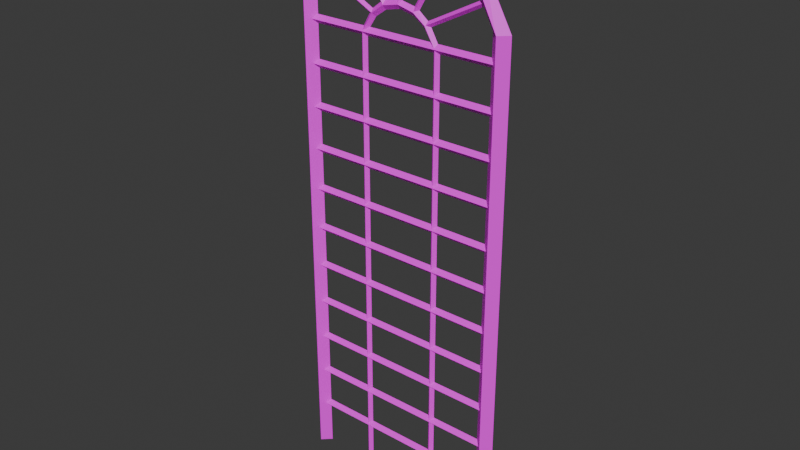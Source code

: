 # Source: arch_window.blend  (saved by Blender 4.5.88; exported with 4.5.12 LTS)
import bpy
from mathutils import Matrix  # noqa: F401  (used for matrix-valued properties, if any)

bpy.ops.wm.read_factory_settings(use_empty=True)
scene = bpy.context.scene
scene.name = 'Scene'

# ---- collections
col_collection = bpy.data.collections.new('Collection'); scene.collection.children.link(col_collection)

# ---- images (referenced by path relative to the original .blend; pixels are not part of the script)
import os
ASSET_DIR = os.environ.get("B2B_ASSET_DIR", "")  # directory of the original .blend (textures are referenced by path, not embedded)
HERE = os.path.dirname(os.path.abspath(__file__))  # packed textures are extracted next to this script under _unpacked/

def load_image(name, relpath, width, height, colorspace="sRGB"):
    """Load a texture the original file referenced (path relative to the .blend, or extracted next to this script)."""
    p = next((c for c in (os.path.join(HERE, relpath), os.path.join(ASSET_DIR, relpath)) if relpath and os.path.exists(c)), "")
    if p:
        img = bpy.data.images.load(p, check_existing=True)
        img.name = name
    else:  # same state as the original file: an image datablock whose file is absent (Cycles renders it pink)
        img = bpy.data.images.new(name, width, height)
        img.source = "FILE"
        img.filepath = "//" + (relpath or name)
    img.colorspace_settings.name = colorspace
    return img
img_arch_window_color = load_image('arch_window_color', '', 1024, 1024, 'sRGB')

# ---- materials (node trees are filled in below, after node groups)
mat_archwindow = bpy.data.materials.new('ArchWindow')

# ---- material node trees
mat_archwindow.use_nodes = True; mat_archwindow.node_tree.nodes.clear()
_N = mat_archwindow.node_tree.nodes; _L = mat_archwindow.node_tree.links
n0 = _N.new('ShaderNodeBsdfPrincipled'); n0.name = 'Principled BSDF'; n0.location = (-200, 100)
n1 = _N.new('ShaderNodeOutputMaterial'); n1.name = 'Material Output'; n1.location = (200, 100)
n2 = _N.new('ShaderNodeTexImage'); n2.name = 'Image Texture'; n2.location = (-560, 80)
n2.image = img_arch_window_color
_L.new(n0.outputs[0], n1.inputs[0])
_L.new(n2.outputs[0], n0.inputs[0])
n1.is_active_output = True

# ---- world
world_world = bpy.data.worlds.new('World'); scene.world = world_world
world_world.use_nodes = True; world_world.node_tree.nodes.clear()
_N = world_world.node_tree.nodes; _L = world_world.node_tree.links
n0 = _N.new('ShaderNodeOutputWorld'); n0.name = 'World Output'; n0.location = (200, 100)
n1 = _N.new('ShaderNodeBackground'); n1.name = 'Background'; n1.location = (-200, 100)
n1.inputs[0].default_value = (0.05088, 0.05088, 0.05088, 1.0)
_L.new(n1.outputs[0], n0.inputs[0])
n0.is_active_output = True
world_world.color = (0.05088, 0.05088, 0.05088)
world_world.sun_shadow_jitter_overblur = 0.0

# ---- meshes
me_cube_077 = bpy.data.meshes.new('Cube.077')
me_cube_077.from_pydata([(0.8167, -0.06783, 1.585), (0.8167, -0.06783, -2.289), (0.8875, -6.023e-07, 1.585), (0.8875, 8.218e-07, -2.289), (0.8167, 0.06783, 1.585), (0.8167, 0.06783, -2.289), (0.7459, -6.186e-07, 1.585), (0.7459, 8.218e-07, -2.289), (-0.8167, -0.06783, 1.585), (-0.8167, -0.06783, -2.289), (-0.7459, -6.268e-07, 1.585), (-0.7459, 8.014e-07, -2.289), (-0.8167, 0.06783, 1.585), (-0.8167, 0.06783, -2.289), (-0.8875, -6.35e-07, 1.585), (-0.8875, 8.218e-07, -2.289), (0.5977, -0.06783, 2.007), (0.6495, -7.823e-07, 2.007), (0.5977, 0.06783, 2.007), (0.5458, -7.905e-07, 1.959), (-0.5977, -0.06783, 2.007), (-0.5458, -7.987e-07, 1.959), (-0.5977, 0.06783, 2.007), (-0.6495, -7.905e-07, 2.007), (0.3482, -0.03952, 2.193), (0.3784, -8.724e-07, 2.22), (0.3482, 0.03952, 2.193), (0.318, -8.724e-07, 2.122), (-0.3482, -0.03952, 2.193), (-0.318, -8.724e-07, 2.122), (-0.3482, 0.03952, 2.193), (-0.3784, -8.724e-07, 2.22), (-1.132e-06, -0.03952, 2.269), (-1.371e-06, -8.887e-07, 2.197), (-1.371e-06, 0.03952, 2.269), (-1.252e-06, -8.806e-07, 2.295), (0.3104, -0.02578, 1.383), (0.3104, -0.02578, -2.295), (0.3373, -2.258e-07, 1.383), (0.3373, 3.553e-07, -2.295), (0.3104, 0.02578, 1.383), (0.3104, 0.02578, -2.295), (0.2834, -2.176e-07, 1.383), (0.2834, 3.717e-07, -2.295), (-0.3104, -0.02578, 1.383), (-0.3104, -0.02578, -2.295), (-0.2834, -2.34e-07, 1.383), (-0.2834, 3.717e-07, -2.295), (-0.3104, 0.02578, 1.383), (-0.3104, 0.02578, -2.295), (-0.3373, -2.258e-07, 1.383), (-0.3373, 3.635e-07, -2.295), (0.2263, -0.02578, 1.523), (0.2468, -2.831e-07, 1.543), (0.2263, 0.02578, 1.523), (0.2074, -2.749e-07, 1.499), (-0.2276, -0.02578, 1.523), (-0.2074, -2.995e-07, 1.499), (-0.2276, 0.02578, 1.523), (-0.2468, -2.831e-07, 1.543), (0.1297, -0.02578, 1.593), (0.1438, -3.24e-07, 1.624), (0.1297, 0.02578, 1.593), (0.1208, -3.24e-07, 1.561), (-0.131, -0.02578, 1.595), (-0.1208, -3.158e-07, 1.561), (-0.131, 0.02578, 1.595), (-0.1438, -3.322e-07, 1.624), (0.0005119, -0.02578, 1.623), (-1.55e-06, -3.158e-07, 1.589), (0.0005119, 0.02578, 1.623), (-1.55e-06, -3.322e-07, 1.653), (-0.8046, 0.03304, 1.383), (0.8077, 0.03304, 1.383), (-0.8046, -1.849e-07, 1.35), (0.8077, -1.89e-07, 1.35), (-0.8046, -0.03304, 1.383), (0.8077, -0.03304, 1.383), (-0.8046, -1.931e-07, 1.416), (0.8077, -1.849e-07, 1.416), (-0.8046, 0.03304, 1.054), (0.8077, 0.03304, 1.054), (-0.8046, -8.666e-08, 1.021), (0.8077, -7.029e-08, 1.021), (-0.8046, -0.03304, 1.054), (0.8077, -0.03304, 1.054), (-0.8046, -8.666e-08, 1.087), (0.8077, -9.279e-08, 1.087), (-0.8046, 0.03304, 0.7247), (0.8077, 0.03304, 0.7247), (-0.8046, 2.793e-08, 0.6917), (0.8077, 3.816e-08, 0.6917), (-0.8046, -0.03304, 0.7247), (0.8077, -0.03304, 0.7247), (-0.8046, 2.383e-08, 0.7577), (0.8077, 3.407e-08, 0.7577), (-0.8046, 0.03304, 0.3956), (0.8077, 0.03304, 0.3956), (-0.8046, 1.548e-07, 0.3626), (0.8077, 1.446e-07, 0.3626), (-0.8046, -0.03304, 0.3956), (0.8077, -0.03304, 0.3956), (-0.8046, 1.343e-07, 0.4287), (0.8077, 1.379e-07, 0.4287), (-0.8046, 0.03304, 0.06658), (0.8077, 0.03304, 0.06658), (-0.8046, 2.469e-07, 0.03354), (0.8077, 2.469e-07, 0.03354), (-0.8046, -0.03304, 0.06658), (0.8077, -0.03304, 0.06658), (-0.8046, 2.469e-07, 0.09962), (0.8077, 2.402e-07, 0.09962), (-0.8046, 0.03304, -0.2625), (0.8077, 0.03304, -0.2625), (-0.8046, 3.451e-07, -0.2955), (0.8077, 3.737e-07, -0.2955), (-0.8046, -0.03304, -0.2625), (0.8077, -0.03304, -0.2625), (-0.8046, 3.553e-07, -0.2294), (0.8077, 3.676e-07, -0.2294), (-0.8046, 0.03304, -0.5915), (0.8077, 0.03304, -0.5915), (-0.8046, 4.718e-07, -0.6246), (0.8077, 4.863e-07, -0.6246), (-0.8046, -0.03304, -0.5915), (0.8077, -0.03304, -0.5915), (-0.8046, 4.884e-07, -0.5585), (0.8077, 4.842e-07, -0.5585), (-0.8046, 0.03304, -0.9206), (0.8077, 0.03304, -0.9206), (-0.8046, 5.742e-07, -0.9536), (0.8077, 5.886e-07, -0.9536), (-0.8046, -0.03304, -0.9206), (0.8077, -0.03304, -0.9206), (-0.8046, 5.742e-07, -0.8876), (0.8077, 5.927e-07, -0.8876), (-0.8046, 0.03304, -1.25), (0.8077, 0.03304, -1.25), (-0.8046, 7.236e-07, -1.283), (0.8077, 7.031e-07, -1.283), (-0.8046, -0.03304, -1.25), (0.8077, -0.03304, -1.25), (-0.8046, 7.011e-07, -1.217), (0.8077, 7.031e-07, -1.217), (-0.8046, 0.03304, -1.579), (0.8077, 0.03304, -1.579), (-0.8046, 8.014e-07, -1.612), (0.8077, 8.055e-07, -1.612), (-0.8046, -0.03304, -1.579), (0.8077, -0.03304, -1.579), (-0.8046, 7.932e-07, -1.546), (0.8077, 8.055e-07, -1.546), (-0.8046, 0.03304, -1.908), (0.8077, 0.03304, -1.908), (-0.8046, 9.364e-07, -1.941), (0.8077, 9.282e-07, -1.941), (-0.8046, -0.03304, -1.908), (0.8077, -0.03304, -1.908), (-0.8046, 9.446e-07, -1.875), (0.8077, 9.282e-07, -1.875), (-0.2277, 0.02209, 1.523), (-0.7211, 0.02209, 1.775), (-0.2378, -2.06e-07, 1.503), (-0.7312, -2.426e-07, 1.756), (-0.2277, -0.02209, 1.523), (-0.7211, -0.02209, 1.775), (-0.2176, -2.108e-07, 1.542), (-0.711, -2.392e-07, 1.795), (0.4165, -2.858e-07, 2.141), (0.1116, -2.193e-07, 1.606), (0.435, -0.02209, 2.129), (0.1308, -0.02209, 1.595), (0.4536, -2.912e-07, 2.117), (0.1501, -2.168e-07, 1.584), (0.435, 0.02209, 2.129), (0.1308, 0.02209, 1.595), (0.0007533, 0.02209, 1.623), (-0.0002803, 0.02209, 2.268), (0.02284, -2.22e-07, 1.623), (0.02181, -3.115e-07, 2.268), (0.0007533, -0.02209, 1.623), (-0.0002803, -0.02209, 2.268), (-0.02134, -2.216e-07, 1.623), (-0.02237, -3.028e-07, 2.268), (0.711, -2.392e-07, 1.795), (0.2176, -2.108e-07, 1.542), (0.7211, -0.02209, 1.775), (0.2277, -0.02209, 1.523), (0.7312, -2.426e-07, 1.756), (0.2378, -2.06e-07, 1.503), (0.7211, 0.02209, 1.775), (0.2277, 0.02209, 1.523), (-0.1308, 0.02209, 1.595), (-0.435, 0.02209, 2.129), (-0.1501, -2.168e-07, 1.584), (-0.4536, -2.912e-07, 2.117), (-0.1308, -0.02209, 1.595), (-0.435, -0.02209, 2.129), (-0.1116, -2.193e-07, 1.606), (-0.4165, -2.858e-07, 2.141)], [], [(0, 1, 3, 2), (2, 3, 5, 4), (3, 1, 7, 5), (4, 5, 7, 6), (6, 7, 1, 0), (10, 12, 22, 21), (14, 12, 13, 15), (4, 6, 19, 18), (19, 16, 24, 27), (21, 22, 30, 29), (8, 10, 21, 20), (6, 0, 16, 19), (12, 14, 23, 22), (2, 4, 18, 17), (14, 8, 20, 23), (0, 2, 17, 16), (33, 34, 26, 27), (32, 33, 27, 24), (17, 18, 26, 25), (22, 23, 31, 30), (20, 21, 29, 28), (18, 19, 27, 26), (16, 17, 25, 24), (23, 20, 28, 31), (34, 35, 25, 26), (35, 32, 24, 25), (31, 28, 32, 35), (30, 31, 35, 34), (28, 29, 33, 32), (29, 30, 34, 33), (36, 37, 39, 38), (38, 39, 41, 40), (40, 41, 43, 42), (42, 43, 37, 36), (46, 48, 58, 57), (44, 45, 47, 46), (46, 47, 49, 48), (48, 49, 51, 50), (50, 51, 45, 44), (40, 42, 55, 54), (55, 52, 60, 63), (57, 58, 66, 65), (44, 46, 57, 56), (42, 36, 52, 55), (48, 50, 59, 58), (38, 40, 54, 53), (50, 44, 56, 59), (36, 38, 53, 52), (69, 70, 62, 63), (68, 69, 63, 60), (53, 54, 62, 61), (58, 59, 67, 66), (56, 57, 65, 64), (54, 55, 63, 62), (52, 53, 61, 60), (59, 56, 64, 67), (70, 71, 61, 62), (71, 68, 60, 61), (67, 64, 68, 71), (66, 67, 71, 70), (64, 65, 69, 68), (65, 66, 70, 69), (72, 73, 75, 74), (74, 75, 77, 76), (76, 77, 79, 78), (78, 79, 73, 72), (80, 81, 83, 82), (82, 83, 85, 84), (84, 85, 87, 86), (86, 87, 81, 80), (88, 89, 91, 90), (90, 91, 93, 92), (92, 93, 95, 94), (94, 95, 89, 88), (96, 97, 99, 98), (98, 99, 101, 100), (100, 101, 103, 102), (102, 103, 97, 96), (104, 105, 107, 106), (106, 107, 109, 108), (108, 109, 111, 110), (110, 111, 105, 104), (112, 113, 115, 114), (114, 115, 117, 116), (116, 117, 119, 118), (118, 119, 113, 112), (120, 121, 123, 122), (122, 123, 125, 124), (124, 125, 127, 126), (126, 127, 121, 120), (128, 129, 131, 130), (130, 131, 133, 132), (132, 133, 135, 134), (134, 135, 129, 128), (136, 137, 139, 138), (138, 139, 141, 140), (140, 141, 143, 142), (142, 143, 137, 136), (144, 145, 147, 146), (146, 147, 149, 148), (148, 149, 151, 150), (150, 151, 145, 144), (152, 153, 155, 154), (154, 155, 157, 156), (156, 157, 159, 158), (158, 159, 153, 152), (12, 10, 11, 13), (10, 8, 9, 11), (8, 14, 15, 9), (160, 162, 163, 161), (162, 164, 165, 163), (164, 166, 167, 165), (166, 160, 161, 167), (169, 168, 174, 175), (173, 172, 170, 171), (175, 174, 172, 173), (171, 170, 168, 169), (176, 177, 179, 178), (178, 179, 181, 180), (180, 181, 183, 182), (182, 183, 177, 176), (185, 184, 190, 191), (189, 188, 186, 187), (191, 190, 188, 189), (187, 186, 184, 185), (192, 194, 195, 193), (194, 196, 197, 195), (196, 198, 199, 197), (198, 192, 193, 199)])
_uv = me_cube_077.uv_layers.new(name='UVMap')
_uv.uv.foreach_set('vector', [0.4704, 0.08962, 0.5085, 0.6045, 0.4955, 0.6055, 0.4573, 0.0906, 0.1102, 0.138, 0.01708, 0.6257, 0.00422, 0.6235, 0.09736, 0.1357, 0.1147, 0.8104, 0.1307, 0.8111, 0.1307, 0.8272, 0.1147, 0.8265, 0.4489, 0.1113, 0.358, 0.6194, 0.3451, 0.6172, 0.436, 0.109, 0.6495, 0.07405, 0.6879, 0.5689, 0.6749, 0.5701, 0.6365, 0.07524, 0.5895, 0.07417, 0.5765, 0.07537, 0.5948, 0.02493, 0.6063, 0.02958, 0.5169, 0.09056, 0.53, 0.08958, 0.5681, 0.6044, 0.555, 0.6054, 0.4489, 0.1113, 0.436, 0.109, 0.4253, 0.05572, 0.4375, 0.05128, 0.6662, 0.02953, 0.6547, 0.02486, 0.6808, 0.00422, 0.6879, 0.01247, 0.6063, 0.02958, 0.5948, 0.02493, 0.6209, 0.00422, 0.628, 0.01247, 0.3367, 0.1113, 0.3238, 0.109, 0.3131, 0.05571, 0.3253, 0.05128, 0.6495, 0.07405, 0.6365, 0.07524, 0.6547, 0.02486, 0.6662, 0.02953, 0.53, 0.08958, 0.5169, 0.09056, 0.5364, 0.03348, 0.5476, 0.03258, 0.1102, 0.138, 0.09736, 0.1357, 0.08677, 0.07324, 0.09783, 0.07469, 0.2244, 0.1381, 0.2115, 0.1358, 0.2009, 0.07331, 0.212, 0.07477, 0.4704, 0.08962, 0.4573, 0.0906, 0.4769, 0.03351, 0.488, 0.0326, 0.3778, 0.01312, 0.383, 0.00422, 0.4151, 0.02135, 0.407, 0.02962, 0.2707, 0.00422, 0.2656, 0.01312, 0.2328, 0.01636, 0.235, 0.006834, 0.09783, 0.07469, 0.08677, 0.07324, 0.07018, 0.0389, 0.07726, 0.03644, 0.5476, 0.03258, 0.5364, 0.03348, 0.5613, 0.00422, 0.5681, 0.007183, 0.3253, 0.05128, 0.3131, 0.05571, 0.2948, 0.02962, 0.3029, 0.02135, 0.4375, 0.05128, 0.4253, 0.05572, 0.407, 0.02962, 0.4151, 0.02135, 0.488, 0.0326, 0.4769, 0.03351, 0.5017, 0.00422, 0.5085, 0.007183, 0.212, 0.07477, 0.2009, 0.07331, 0.1844, 0.03896, 0.1915, 0.0365, 0.03901, 0.0146, 0.04323, 0.01086, 0.07726, 0.03644, 0.07018, 0.0389, 0.1576, 0.01089, 0.1533, 0.01463, 0.1187, 0.009253, 0.12, 0.00422, 0.1915, 0.0365, 0.1844, 0.03896, 0.1533, 0.01463, 0.1576, 0.01089, 0.00422, 0.00925, 0.005579, 0.00422, 0.04323, 0.01086, 0.03901, 0.0146, 0.3029, 0.02135, 0.2948, 0.02962, 0.2656, 0.01312, 0.2707, 0.00422, 0.3451, 0.01636, 0.3474, 0.006833, 0.383, 0.00422, 0.3778, 0.01312, 0.8902, 0.03618, 0.9072, 0.526, 0.9022, 0.5262, 0.8852, 0.03636, 0.7425, 0.05078, 0.7013, 0.5203, 0.6964, 0.52, 0.7375, 0.05041, 0.8768, 0.03895, 0.8502, 0.5283, 0.8452, 0.5281, 0.8718, 0.03869, 0.98, 0.02716, 0.9958, 0.4981, 0.9908, 0.4983, 0.9751, 0.02739, 0.9509, 0.02746, 0.9459, 0.02769, 0.9537, 0.01147, 0.9581, 0.01415, 0.8368, 0.03894, 0.8102, 0.5283, 0.8052, 0.5281, 0.8318, 0.03868, 0.9509, 0.02746, 0.9666, 0.4986, 0.9617, 0.4988, 0.9459, 0.02769, 0.9206, 0.03616, 0.9375, 0.526, 0.9325, 0.5261, 0.9156, 0.03634, 0.7968, 0.05083, 0.7558, 0.5203, 0.7509, 0.5199, 0.7918, 0.05046, 0.8768, 0.03895, 0.8718, 0.03869, 0.8651, 0.02256, 0.8695, 0.01958, 0.9873, 0.01387, 0.983, 0.01122, 0.9925, 0.00422, 0.9958, 0.00776, 0.9581, 0.01415, 0.9537, 0.01147, 0.9632, 0.00422, 0.9666, 0.008018, 0.8368, 0.03894, 0.8318, 0.03868, 0.8251, 0.02256, 0.8296, 0.01959, 0.98, 0.02716, 0.9751, 0.02739, 0.983, 0.01122, 0.9873, 0.01387, 0.9206, 0.03616, 0.9156, 0.03634, 0.9239, 0.01496, 0.9282, 0.01752, 0.7425, 0.05078, 0.7375, 0.05041, 0.7308, 0.02979, 0.7353, 0.02732, 0.7968, 0.05083, 0.7918, 0.05046, 0.7852, 0.02987, 0.7896, 0.02736, 0.8902, 0.03618, 0.8852, 0.03636, 0.8935, 0.01497, 0.8979, 0.01753, 0.8452, 0.008706, 0.8478, 0.00422, 0.8604, 0.009367, 0.857, 0.01357, 0.1297, 0.7588, 0.1339, 0.7587, 0.1339, 0.7785, 0.1297, 0.78, 0.7353, 0.02732, 0.7308, 0.02979, 0.7221, 0.01764, 0.7261, 0.01365, 0.9282, 0.01752, 0.9239, 0.01496, 0.9338, 0.00422, 0.9375, 0.007903, 0.8296, 0.01959, 0.8251, 0.02256, 0.817, 0.01358, 0.8205, 0.009143, 0.8695, 0.01958, 0.8651, 0.02256, 0.857, 0.01357, 0.8604, 0.009367, 0.8979, 0.01753, 0.8935, 0.01497, 0.9034, 0.00422, 0.9072, 0.008141, 0.7896, 0.02736, 0.7852, 0.02987, 0.7765, 0.01748, 0.7804, 0.01368, 0.7097, 0.009552, 0.7122, 0.005281, 0.7261, 0.01365, 0.7221, 0.01764, 0.7666, 0.0053, 0.7639, 0.009537, 0.7509, 0.009132, 0.7522, 0.00422, 0.7804, 0.01368, 0.7765, 0.01748, 0.7639, 0.009537, 0.7666, 0.0053, 0.6964, 0.008859, 0.6978, 0.00422, 0.7122, 0.005281, 0.7097, 0.009552, 0.8205, 0.009143, 0.817, 0.01358, 0.8052, 0.008714, 0.8077, 0.00422, 0.1297, 0.7285, 0.1339, 0.7268, 0.1339, 0.7484, 0.1297, 0.7483, 0.8606, 0.8615, 0.8606, 0.5974, 0.866, 0.5974, 0.866, 0.8615, 0.866, 0.8615, 0.866, 0.5974, 0.8714, 0.5974, 0.8714, 0.8615, 0.4813, 0.9243, 0.4813, 0.7191, 0.4883, 0.7211, 0.4883, 0.9263, 0.6472, 0.7039, 0.6472, 0.9095, 0.6402, 0.9075, 0.6402, 0.7019, 0.8818, 0.8615, 0.8818, 0.5974, 0.8872, 0.5974, 0.8872, 0.8615, 0.8872, 0.8615, 0.8872, 0.5974, 0.8926, 0.5974, 0.8926, 0.8615, 0.3607, 0.9243, 0.3607, 0.7191, 0.3677, 0.7211, 0.3677, 0.9262, 0.6992, 0.7039, 0.6992, 0.9095, 0.6923, 0.9075, 0.6923, 0.7019, 0.903, 0.8615, 0.903, 0.5974, 0.9084, 0.5974, 0.9084, 0.8615, 0.9084, 0.8615, 0.9084, 0.5974, 0.9138, 0.5974, 0.9138, 0.8615, 0.4639, 0.9243, 0.4639, 0.7191, 0.4709, 0.7211, 0.4709, 0.9263, 0.5913, 0.7039, 0.5913, 0.9095, 0.5843, 0.9076, 0.5843, 0.7019, 0.9242, 0.8615, 0.9242, 0.5974, 0.9296, 0.5974, 0.9296, 0.8615, 0.9296, 0.8615, 0.9296, 0.5974, 0.935, 0.5974, 0.935, 0.8615, 0.3433, 0.9243, 0.3433, 0.7191, 0.3503, 0.7211, 0.3503, 0.9262, 0.626, 0.7039, 0.626, 0.9095, 0.619, 0.9076, 0.619, 0.7019, 0.8294, 0.9226, 0.8294, 0.6585, 0.8348, 0.6585, 0.8348, 0.9226, 0.8348, 0.9226, 0.8348, 0.6585, 0.8402, 0.6585, 0.8402, 0.9226, 0.516, 0.9243, 0.516, 0.7191, 0.523, 0.7211, 0.523, 0.9263, 0.3156, 0.7211, 0.3156, 0.9267, 0.3086, 0.9247, 0.3086, 0.7191, 0.7134, 0.923, 0.7134, 0.6589, 0.7188, 0.6589, 0.7188, 0.923, 0.7188, 0.923, 0.7188, 0.6589, 0.7242, 0.6589, 0.7242, 0.923, 0.3954, 0.9243, 0.3954, 0.7191, 0.4024, 0.7211, 0.4024, 0.9262, 0.6645, 0.7039, 0.6645, 0.9095, 0.6576, 0.9075, 0.6576, 0.7019, 0.9454, 0.8615, 0.9454, 0.5974, 0.9508, 0.5974, 0.9508, 0.8615, 0.9508, 0.8615, 0.9508, 0.5974, 0.9562, 0.5974, 0.9562, 0.8615, 0.4466, 0.9243, 0.4466, 0.7191, 0.4536, 0.7211, 0.4536, 0.9263, 0.6087, 0.7039, 0.6087, 0.9095, 0.6017, 0.9076, 0.6017, 0.7019, 0.7345, 0.923, 0.7345, 0.6589, 0.74, 0.6589, 0.74, 0.923, 0.74, 0.923, 0.74, 0.6589, 0.7454, 0.6589, 0.7454, 0.923, 0.4986, 0.9243, 0.4986, 0.7191, 0.5056, 0.7211, 0.5056, 0.9263, 0.574, 0.7039, 0.574, 0.9095, 0.567, 0.9076, 0.567, 0.7019, 0.9774, 0.5974, 0.9774, 0.8615, 0.972, 0.8615, 0.972, 0.5974, 0.972, 0.5974, 0.972, 0.8615, 0.9665, 0.8615, 0.9665, 0.5974, 0.4292, 0.9243, 0.4292, 0.7191, 0.4362, 0.7211, 0.4362, 0.9263, 0.6819, 0.7039, 0.6819, 0.9095, 0.6749, 0.9075, 0.6749, 0.7019, 0.8082, 0.9226, 0.8082, 0.6585, 0.8136, 0.6585, 0.8136, 0.9226, 0.8136, 0.9226, 0.8136, 0.6585, 0.819, 0.6585, 0.819, 0.9226, 0.378, 0.9243, 0.378, 0.7191, 0.385, 0.7211, 0.385, 0.9262, 0.2983, 0.7211, 0.2983, 0.9267, 0.2913, 0.9247, 0.2913, 0.7191, 0.7979, 0.6585, 0.7979, 0.9226, 0.7924, 0.9226, 0.7924, 0.6585, 0.7924, 0.6585, 0.7924, 0.9226, 0.787, 0.9226, 0.787, 0.6585, 0.326, 0.9243, 0.326, 0.7191, 0.333, 0.7211, 0.333, 0.9262, 0.7627, 0.6609, 0.7627, 0.8665, 0.7557, 0.8645, 0.7557, 0.6589, 0.5765, 0.07537, 0.5895, 0.07417, 0.628, 0.5692, 0.615, 0.5704, 0.3238, 0.109, 0.3367, 0.1113, 0.2457, 0.6194, 0.2328, 0.6171, 0.2115, 0.1358, 0.2244, 0.1381, 0.1315, 0.6257, 0.1187, 0.6234, 0.0893, 0.8021, 0.08451, 0.8011, 0.08451, 0.7268, 0.0893, 0.7279, 0.06016, 0.8076, 0.05655, 0.8093, 0.05655, 0.7285, 0.06016, 0.7268, 0.1043, 0.7988, 0.09967, 0.8002, 0.09967, 0.7282, 0.1043, 0.7268, 0.0156, 0.809, 0.01055, 0.8087, 0.01055, 0.7268, 0.0156, 0.7272, 0.2439, 0.8209, 0.2439, 0.7269, 0.2489, 0.7268, 0.2489, 0.8206, 0.213, 0.8228, 0.213, 0.7268, 0.2181, 0.7268, 0.2181, 0.823, 0.2593, 0.8114, 0.2593, 0.7274, 0.2642, 0.7268, 0.2642, 0.8107, 0.1666, 0.8274, 0.1666, 0.727, 0.1717, 0.7268, 0.1717, 0.8275, 0.5488, 0.8208, 0.5488, 0.7192, 0.5539, 0.7191, 0.5539, 0.8207, 0.4127, 0.8247, 0.4127, 0.7191, 0.4178, 0.7191, 0.4178, 0.8247, 0.1511, 0.8284, 0.1511, 0.7269, 0.1562, 0.7268, 0.1562, 0.8283, 0.5333, 0.8247, 0.5333, 0.7191, 0.5385, 0.7191, 0.5385, 0.8247, 0.1147, 0.8001, 0.1147, 0.7282, 0.1193, 0.7268, 0.1193, 0.7987, 0.04139, 0.8011, 0.04139, 0.7268, 0.04618, 0.7279, 0.04618, 0.8022, 0.07053, 0.8093, 0.07053, 0.7285, 0.07415, 0.7268, 0.07415, 0.8076, 0.02597, 0.8086, 0.02597, 0.7268, 0.03103, 0.7272, 0.03103, 0.809, 0.2026, 0.823, 0.1975, 0.8228, 0.1975, 0.7268, 0.2026, 0.7268, 0.2795, 0.8105, 0.2746, 0.8113, 0.2746, 0.7274, 0.2795, 0.7268, 0.2335, 0.8207, 0.2284, 0.8209, 0.2284, 0.7269, 0.2335, 0.7268, 0.1872, 0.8275, 0.182, 0.8274, 0.182, 0.727, 0.1872, 0.7268])
me_cube_077.materials.append(mat_archwindow)
me_cube_077.update()

# ---- objects
ob_archwindow = bpy.data.objects.new('ArchWindow', me_cube_077)

# ---- transforms, parenting, visibility, modifiers, constraints
ob_archwindow.location = (0.0, 0.0, 0.0)

# ---- collection membership
col_collection.objects.link(ob_archwindow)

# ---- scene / render settings (as saved in the file)
scene.frame_start = 1; scene.frame_end = 250; scene.frame_set(1)
scene.render.engine = 'BLENDER_EEVEE_NEXT'
bpy.context.view_layer.update()

# ---- added for rendering (the .blend has no active camera and no usable light): camera, sun
cam_auto = bpy.data.cameras.new('AutoCamera')
cam_auto.lens = 50.0
cam_auto.sensor_width = 36.0
cam_auto.clip_end = 1000.0
ob_auto_camera = bpy.data.objects.new('AutoCamera', cam_auto)
scene.collection.objects.link(ob_auto_camera)
ob_auto_camera.location = (4.5546, -5.46552, 3.64368)
ob_auto_camera.rotation_euler = (1.09748, -7.21219e-08, 0.694738)
scene.camera = ob_auto_camera
light_auto_sun = bpy.data.lights.new('AutoSun', 'SUN')
light_auto_sun.energy = 3.0
light_auto_sun.angle = 0.0523599
ob_auto_sun = bpy.data.objects.new('AutoSun', light_auto_sun)
scene.collection.objects.link(ob_auto_sun)
ob_auto_sun.rotation_euler = (0.872665, 0.174533, 0.523599)
bpy.context.view_layer.update()
